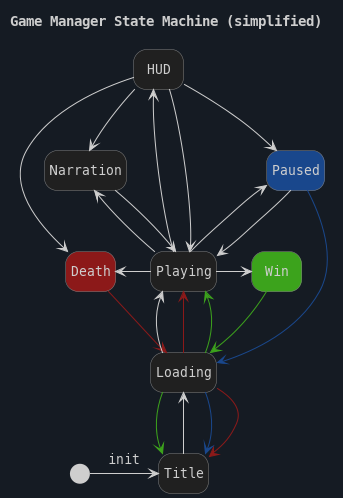

The diagram above was rendered by PlantUML. Its source (embedded in the PNG):
@startuml game-manager-state-machine

skinparam backgroundColor #151b23
skinparam defaultFontName "MesloLGL Nerd Font"
skinparam defaultFontSize 13
skinparam titleFontColor #cececeff
skinparam arrowColor #cececeff
skinparam arrowFontColor #cececeff
hide empty description

skinparam state {
    BackgroundColor #202020ff
    BorderColor #808080ff
    FontColor #cececeff
}

skinparam note {
    BackgroundColor #404040ff
    BorderColor #808080ff
    FontColor #cececeff
}

title Game Manager State Machine (simplified)


[*] #cececeff -right-> Title : init

Title --> Loading 

Playing -up-> Paused #19478cff
Playing -up-> Narration
Playing -up-> HUD 
Playing -right-> Win #3ca31cff
Playing -left-> Death #8c1919ff

Paused -down-> Playing
Paused -down[#19478cff]-> Loading

Narration -down-> Playing

Death -down[#8c1919ff]-> Loading

Win -down[#3ca31cff]-> Loading

HUD -down-> Playing 
HUD -down-> Paused
HUD -down-> Narration
HUD -left[hidden]-> Narration
HUD -down-> Death

Loading -up-> Playing 

Loading -[#8c1919ff]-> Title
Loading -[#8c1919ff]-> Playing

Loading -[#3ca31cff]-> Title
Loading -[#3ca31cff]-> Playing
Loading -up[#19478cff]-> Title





@enduml